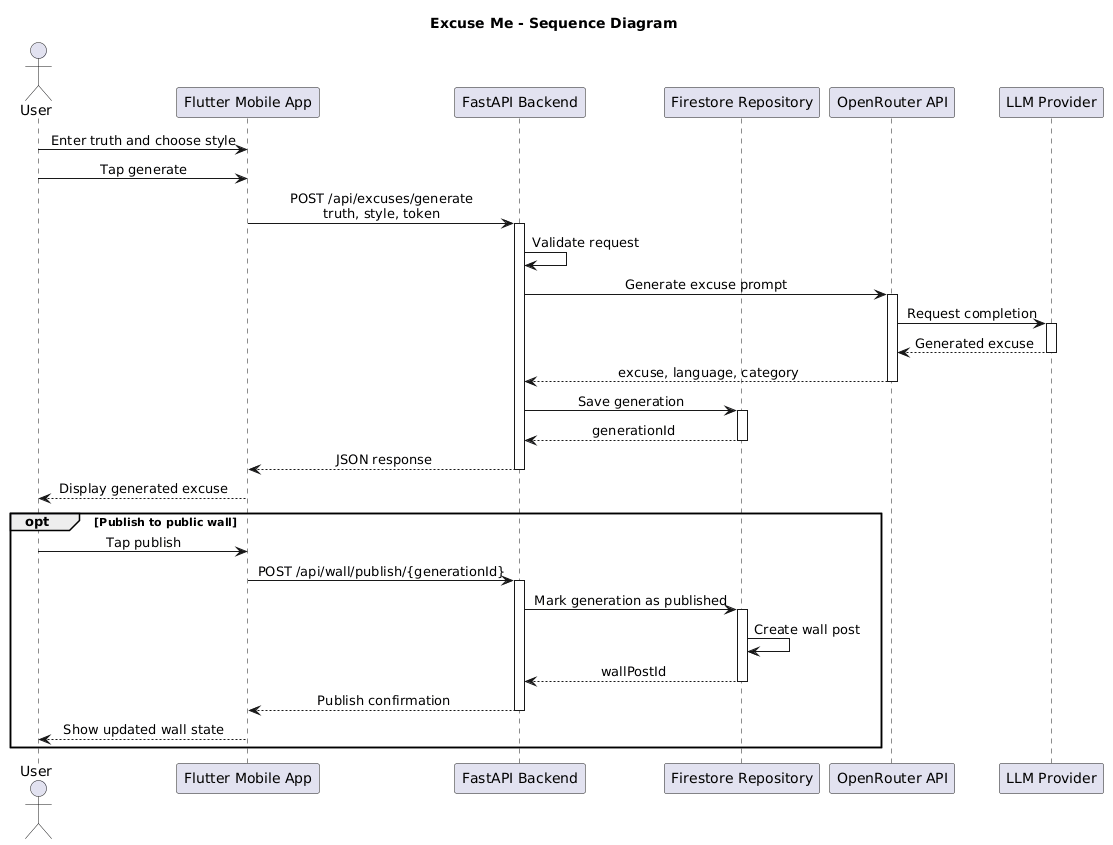

The diagram above was rendered by PlantUML. Its source (embedded in the PNG):
@startuml
skinparam shadowing false
skinparam sequenceMessageAlign center
skinparam responseMessageBelowArrow true

title Excuse Me - Sequence Diagram

actor User
participant "Flutter Mobile App" as Mobile
participant "FastAPI Backend" as Api
participant "Firestore Repository" as Repo
participant "OpenRouter API" as OpenRouter
participant "LLM Provider" as LLM

User -> Mobile : Enter truth and choose style
User -> Mobile : Tap generate

Mobile -> Api : POST /api/excuses/generate\ntruth, style, token
activate Api

Api -> Api : Validate request
Api -> OpenRouter : Generate excuse prompt
activate OpenRouter
OpenRouter -> LLM : Request completion
activate LLM
LLM --> OpenRouter : Generated excuse
deactivate LLM
OpenRouter --> Api : excuse, language, category
deactivate OpenRouter

Api -> Repo : Save generation
activate Repo
Repo --> Api : generationId
deactivate Repo

Api --> Mobile : JSON response
deactivate Api

Mobile --> User : Display generated excuse

opt Publish to public wall
  User -> Mobile : Tap publish
  Mobile -> Api : POST /api/wall/publish/{generationId}
  activate Api
  Api -> Repo : Mark generation as published
  activate Repo
  Repo -> Repo : Create wall post
  Repo --> Api : wallPostId
  deactivate Repo
  Api --> Mobile : Publish confirmation
  deactivate Api
  Mobile --> User : Show updated wall state
end
@enduml